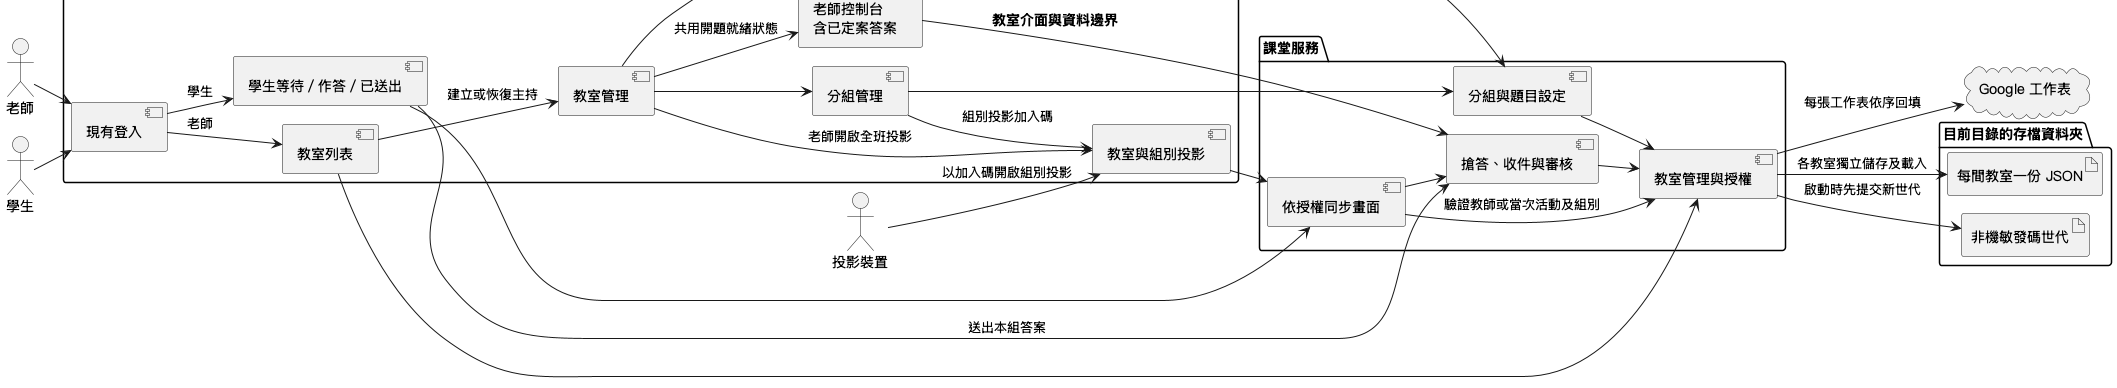

The diagram above was rendered by PlantUML. Its source (embedded in the PNG):
@startuml
!pragma layout smetana
skinparam defaultFontName PingFang TC
title 教室介面與資料邊界
left to right direction
actor 老師 as Teacher
actor 學生 as Student
actor 投影裝置 as Screen
package "課堂活動介面" {
  component "現有登入" as Login
  component "教室列表" as List
  component "教室管理" as Settings
  component "分組管理" as Groups
  component "老師控制台\n含已定案答案" as Console
  component "學生等待／作答／已送出" as Answering
  component "教室與組別投影" as Projection
}
package "課堂服務" {
  component "教室管理與授權" as Classroom
  component "分組與題目設定" as Setup
  component "搶答、收件與審核" as Challenge
  component "依授權同步畫面" as Sync
}
folder "目前目錄的存檔資料夾" as Storage {
  artifact "每間教室一份 JSON" as Saved
  artifact "非機敏發碼世代" as IssuanceEpoch
}
Teacher --> Login
Student --> Login
Screen --> Projection : 以加入碼開啟組別投影
Login --> List : 老師
Login --> Answering : 學生
List --> Settings : 建立或恢復主持
Settings --> Groups
Settings --> Console : 共用開題就緒狀態
Settings --> Projection : 老師開啟全班投影
Groups --> Projection : 組別投影加入碼
List --> Classroom
Groups --> Setup
Settings --> Setup
Console --> Challenge
Answering --> Challenge : 送出本組答案
Answering --> Sync
Projection --> Sync
Sync --> Classroom : 驗證教師或當次活動及組別
Sync --> Challenge
Setup --> Classroom
Challenge --> Classroom
Classroom --> Saved : 各教室獨立儲存及載入
Classroom --> IssuanceEpoch : 啟動時先提交新世代
cloud "Google 工作表" as Worksheet
Classroom --> Worksheet : 每張工作表依序回填
@enduml